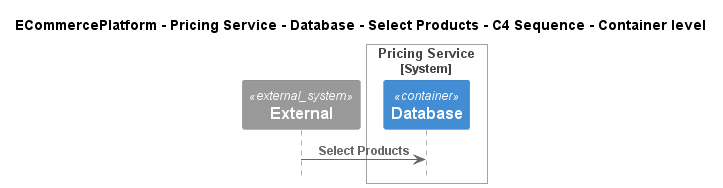

The diagram above was rendered by PlantUML. Its source (embedded in the PNG):
@startuml
!include ..\..\..\..\..\..\..\.c4s\C4_Sequence.puml

title ECommercePlatform - Pricing Service - Database - Select Products - C4 Sequence - Container level

System_Ext(C4InterFlow.SoftwareSystems.ExternalSystem, "External", "")

System_Boundary(ECommercePlatform.SoftwareSystems.PricingService, "Pricing Service")
    Container(ECommercePlatform.SoftwareSystems.PricingService.Containers.Database, "Database", "", "")
Boundary_End()

Rel(C4InterFlow.SoftwareSystems.ExternalSystem, ECommercePlatform.SoftwareSystems.PricingService.Containers.Database, "Select Products")


@enduml